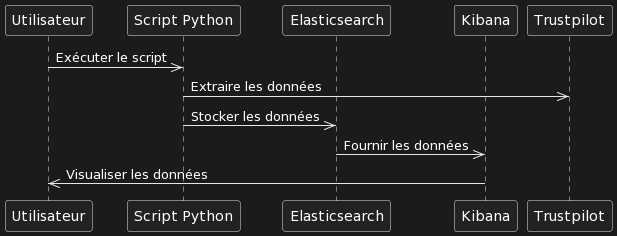

The diagram above was rendered by PlantUML. Its source (embedded in the PNG):
@startuml
participant Utilisateur
  participant "Script Python" as ScriptPython
  participant Elasticsearch
  participant Kibana

  Utilisateur ->> ScriptPython: Exécuter le script
  ScriptPython ->> Trustpilot: Extraire les données
  ScriptPython ->> Elasticsearch: Stocker les données
  Elasticsearch ->> Kibana: Fournir les données
  Kibana ->> Utilisateur: Visualiser les données
@enduml